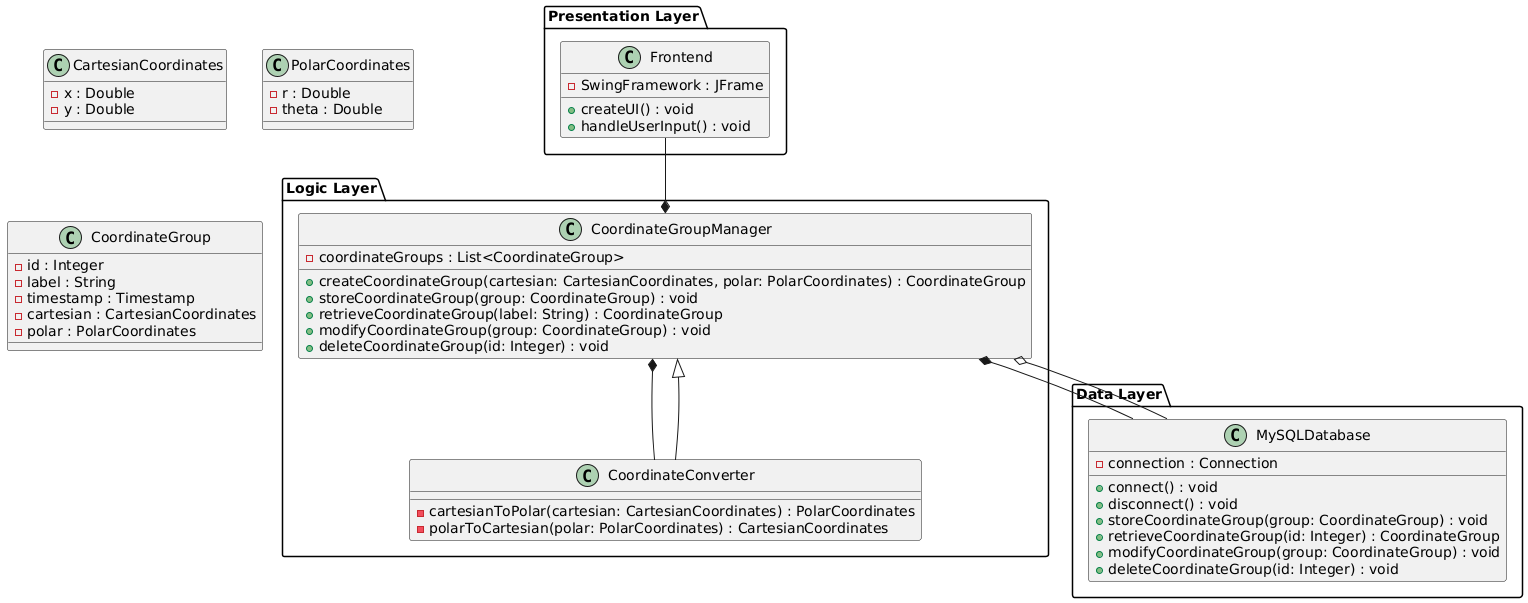

The diagram above was rendered by PlantUML. Its source (embedded in the PNG):
@startuml

package "Presentation Layer" {
  class Frontend {
    - SwingFramework : JFrame
    + createUI() : void
    + handleUserInput() : void
  }
}

package "Logic Layer" {
  class CoordinateGroupManager {
    - coordinateGroups : List<CoordinateGroup>
    + createCoordinateGroup(cartesian: CartesianCoordinates, polar: PolarCoordinates) : CoordinateGroup
    + storeCoordinateGroup(group: CoordinateGroup) : void
    + retrieveCoordinateGroup(label: String) : CoordinateGroup
    + modifyCoordinateGroup(group: CoordinateGroup) : void
    + deleteCoordinateGroup(id: Integer) : void
  }

  class CoordinateConverter {
    - cartesianToPolar(cartesian: CartesianCoordinates) : PolarCoordinates
    - polarToCartesian(polar: PolarCoordinates) : CartesianCoordinates
  }
}

package "Data Layer" {
  class MySQLDatabase {
    - connection : Connection
    + connect() : void
    + disconnect() : void
    + storeCoordinateGroup(group: CoordinateGroup) : void
    + retrieveCoordinateGroup(id: Integer) : CoordinateGroup
    + modifyCoordinateGroup(group: CoordinateGroup) : void
    + deleteCoordinateGroup(id: Integer) : void
  }
}

class CartesianCoordinates {
  - x : Double
  - y : Double
}

class PolarCoordinates {
  - r : Double
  - theta : Double
}

class CoordinateGroup {
  - id : Integer
  - label : String
  - timestamp : Timestamp
  - cartesian : CartesianCoordinates
  - polar : PolarCoordinates
}

CoordinateConverter --|> CoordinateGroupManager
Frontend --* CoordinateGroupManager

MySQLDatabase --* CoordinateGroupManager
CoordinateGroupManager o-- MySQLDatabase
CoordinateGroupManager *-- CoordinateConverter

@enduml